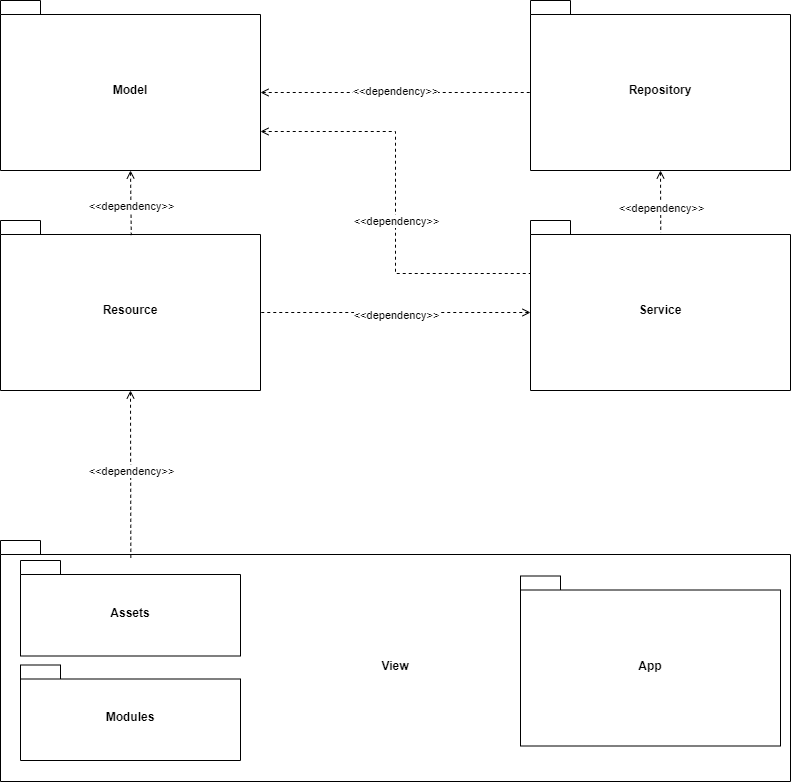

The diagram above was exported from draw.io. Its source (the exported page's mxGraphModel, read from the mxfile embedded in the PNG):
<mxGraphModel dx="2049" dy="1054" grid="1" gridSize="10" guides="1" tooltips="1" connect="1" arrows="1" fold="1" page="1" pageScale="1" pageWidth="827" pageHeight="1169" math="0" shadow="0">
  <root>
    <mxCell id="0" />
    <mxCell id="1" parent="0" />
    <mxCell id="UoyEWXLzUdGkdNs3_luP-1" value="Model" style="shape=folder;fontStyle=1;spacingTop=10;tabWidth=40;tabHeight=14;tabPosition=left;html=1;whiteSpace=wrap;" parent="1" vertex="1">
      <mxGeometry x="20" y="570" width="260" height="170" as="geometry" />
    </mxCell>
    <mxCell id="UoyEWXLzUdGkdNs3_luP-2" value="Repository" style="shape=folder;fontStyle=1;spacingTop=10;tabWidth=40;tabHeight=14;tabPosition=left;html=1;whiteSpace=wrap;" parent="1" vertex="1">
      <mxGeometry x="550" y="570" width="260" height="170" as="geometry" />
    </mxCell>
    <mxCell id="UoyEWXLzUdGkdNs3_luP-3" value="Service" style="shape=folder;fontStyle=1;spacingTop=10;tabWidth=40;tabHeight=14;tabPosition=left;html=1;whiteSpace=wrap;" parent="1" vertex="1">
      <mxGeometry x="550" y="790" width="260" height="170" as="geometry" />
    </mxCell>
    <mxCell id="UoyEWXLzUdGkdNs3_luP-4" value="Resource" style="shape=folder;fontStyle=1;spacingTop=10;tabWidth=40;tabHeight=14;tabPosition=left;html=1;whiteSpace=wrap;" parent="1" vertex="1">
      <mxGeometry x="20" y="790" width="260" height="170" as="geometry" />
    </mxCell>
    <mxCell id="UoyEWXLzUdGkdNs3_luP-5" value="View" style="shape=folder;fontStyle=1;spacingTop=10;tabWidth=40;tabHeight=14;tabPosition=left;html=1;whiteSpace=wrap;" parent="1" vertex="1">
      <mxGeometry x="20" y="1110" width="790" height="241" as="geometry" />
    </mxCell>
    <mxCell id="9Ie457duuCoPkQ5TOs0K-1" value="Assets" style="shape=folder;fontStyle=1;spacingTop=10;tabWidth=40;tabHeight=14;tabPosition=left;html=1;whiteSpace=wrap;" parent="1" vertex="1">
      <mxGeometry x="40" y="1130" width="220" height="95.5" as="geometry" />
    </mxCell>
    <mxCell id="9Ie457duuCoPkQ5TOs0K-2" value="App" style="shape=folder;fontStyle=1;spacingTop=10;tabWidth=40;tabHeight=14;tabPosition=left;html=1;whiteSpace=wrap;" parent="1" vertex="1">
      <mxGeometry x="540" y="1145.5" width="260" height="170" as="geometry" />
    </mxCell>
    <mxCell id="9Ie457duuCoPkQ5TOs0K-3" value="Modules" style="shape=folder;fontStyle=1;spacingTop=10;tabWidth=40;tabHeight=14;tabPosition=left;html=1;whiteSpace=wrap;" parent="1" vertex="1">
      <mxGeometry x="40" y="1234.5" width="220" height="95.5" as="geometry" />
    </mxCell>
    <mxCell id="aLuqYjfKrT2rOj8NBd8c-2" value="" style="endArrow=none;dashed=1;html=1;rounded=0;startArrow=open;startFill=0;entryX=0;entryY=0;entryDx=0;entryDy=92;entryPerimeter=0;exitX=0;exitY=0;exitDx=260;exitDy=92;exitPerimeter=0;" edge="1" parent="1" source="UoyEWXLzUdGkdNs3_luP-1" target="UoyEWXLzUdGkdNs3_luP-2">
      <mxGeometry width="50" height="50" relative="1" as="geometry">
        <mxPoint x="390" y="770" as="sourcePoint" />
        <mxPoint x="440" y="720" as="targetPoint" />
      </mxGeometry>
    </mxCell>
    <mxCell id="h6UWjDQnPQ8AjH-rDjp_-1" value="&amp;lt;&amp;lt;dependency&amp;gt;&amp;gt;" style="edgeLabel;html=1;align=center;verticalAlign=middle;resizable=0;points=[];" connectable="0" vertex="1" parent="aLuqYjfKrT2rOj8NBd8c-2">
      <mxGeometry x="0.1079" y="2" relative="1" as="geometry">
        <mxPoint x="-16" as="offset" />
      </mxGeometry>
    </mxCell>
    <mxCell id="aLuqYjfKrT2rOj8NBd8c-5" value="" style="endArrow=none;dashed=1;html=1;rounded=0;startArrow=open;startFill=0;exitX=0;exitY=0;exitDx=0;exitDy=92;exitPerimeter=0;entryX=0;entryY=0;entryDx=260;entryDy=92;entryPerimeter=0;" edge="1" parent="1" source="UoyEWXLzUdGkdNs3_luP-3" target="UoyEWXLzUdGkdNs3_luP-4">
      <mxGeometry width="50" height="50" relative="1" as="geometry">
        <mxPoint x="510" y="900" as="sourcePoint" />
        <mxPoint x="410" y="970" as="targetPoint" />
      </mxGeometry>
    </mxCell>
    <mxCell id="aLuqYjfKrT2rOj8NBd8c-6" value="&amp;lt;&amp;lt;dependency&amp;gt;&amp;gt;" style="edgeLabel;html=1;align=center;verticalAlign=middle;resizable=0;points=[];" connectable="0" vertex="1" parent="aLuqYjfKrT2rOj8NBd8c-5">
      <mxGeometry x="0.1079" y="2" relative="1" as="geometry">
        <mxPoint x="15" as="offset" />
      </mxGeometry>
    </mxCell>
    <mxCell id="aLuqYjfKrT2rOj8NBd8c-7" value="" style="endArrow=none;dashed=1;html=1;rounded=0;startArrow=open;startFill=0;exitX=0.5;exitY=1;exitDx=0;exitDy=0;exitPerimeter=0;entryX=0.501;entryY=0.073;entryDx=0;entryDy=0;entryPerimeter=0;" edge="1" parent="1" source="UoyEWXLzUdGkdNs3_luP-2" target="UoyEWXLzUdGkdNs3_luP-3">
      <mxGeometry width="50" height="50" relative="1" as="geometry">
        <mxPoint x="610" y="790" as="sourcePoint" />
        <mxPoint x="340" y="790" as="targetPoint" />
      </mxGeometry>
    </mxCell>
    <mxCell id="aLuqYjfKrT2rOj8NBd8c-8" value="&amp;lt;&amp;lt;dependency&amp;gt;&amp;gt;" style="edgeLabel;html=1;align=center;verticalAlign=middle;resizable=0;points=[];" connectable="0" vertex="1" parent="aLuqYjfKrT2rOj8NBd8c-7">
      <mxGeometry x="0.1079" y="2" relative="1" as="geometry">
        <mxPoint x="-2" y="3" as="offset" />
      </mxGeometry>
    </mxCell>
    <mxCell id="aLuqYjfKrT2rOj8NBd8c-9" value="" style="endArrow=none;dashed=1;html=1;rounded=0;startArrow=open;startFill=0;exitX=0.5;exitY=1;exitDx=0;exitDy=0;exitPerimeter=0;entryX=0.165;entryY=0.083;entryDx=0;entryDy=0;entryPerimeter=0;" edge="1" parent="1" source="UoyEWXLzUdGkdNs3_luP-4" target="UoyEWXLzUdGkdNs3_luP-5">
      <mxGeometry width="50" height="50" relative="1" as="geometry">
        <mxPoint x="510" y="1070" as="sourcePoint" />
        <mxPoint x="140" y="1010" as="targetPoint" />
      </mxGeometry>
    </mxCell>
    <mxCell id="aLuqYjfKrT2rOj8NBd8c-10" value="&amp;lt;&amp;lt;dependency&amp;gt;&amp;gt;" style="edgeLabel;html=1;align=center;verticalAlign=middle;resizable=0;points=[];" connectable="0" vertex="1" parent="aLuqYjfKrT2rOj8NBd8c-9">
      <mxGeometry x="0.1079" y="2" relative="1" as="geometry">
        <mxPoint x="-2" y="-14" as="offset" />
      </mxGeometry>
    </mxCell>
    <mxCell id="aLuqYjfKrT2rOj8NBd8c-11" value="" style="endArrow=none;dashed=1;html=1;rounded=0;startArrow=open;startFill=0;exitX=0.5;exitY=1;exitDx=0;exitDy=0;exitPerimeter=0;entryX=0.503;entryY=0.086;entryDx=0;entryDy=0;entryPerimeter=0;" edge="1" parent="1" source="UoyEWXLzUdGkdNs3_luP-1" target="UoyEWXLzUdGkdNs3_luP-4">
      <mxGeometry width="50" height="50" relative="1" as="geometry">
        <mxPoint x="590" y="800" as="sourcePoint" />
        <mxPoint x="320" y="800" as="targetPoint" />
      </mxGeometry>
    </mxCell>
    <mxCell id="aLuqYjfKrT2rOj8NBd8c-12" value="&amp;lt;&amp;lt;dependency&amp;gt;&amp;gt;" style="edgeLabel;html=1;align=center;verticalAlign=middle;resizable=0;points=[];" connectable="0" vertex="1" parent="aLuqYjfKrT2rOj8NBd8c-11">
      <mxGeometry x="0.1079" y="2" relative="1" as="geometry">
        <mxPoint x="-2" as="offset" />
      </mxGeometry>
    </mxCell>
    <mxCell id="aLuqYjfKrT2rOj8NBd8c-13" value="" style="endArrow=none;dashed=1;html=1;rounded=0;startArrow=open;startFill=0;entryX=0;entryY=0;entryDx=0;entryDy=53;entryPerimeter=0;exitX=0;exitY=0;exitDx=260;exitDy=131;exitPerimeter=0;edgeStyle=orthogonalEdgeStyle;" edge="1" parent="1" source="UoyEWXLzUdGkdNs3_luP-1" target="UoyEWXLzUdGkdNs3_luP-3">
      <mxGeometry width="50" height="50" relative="1" as="geometry">
        <mxPoint x="370" y="800" as="sourcePoint" />
        <mxPoint x="310" y="790" as="targetPoint" />
      </mxGeometry>
    </mxCell>
    <mxCell id="aLuqYjfKrT2rOj8NBd8c-14" value="&amp;lt;&amp;lt;dependency&amp;gt;&amp;gt;" style="edgeLabel;html=1;align=center;verticalAlign=middle;resizable=0;points=[];" connectable="0" vertex="1" parent="aLuqYjfKrT2rOj8NBd8c-13">
      <mxGeometry x="0.1079" y="2" relative="1" as="geometry">
        <mxPoint x="-2" y="-4" as="offset" />
      </mxGeometry>
    </mxCell>
  </root>
</mxGraphModel>